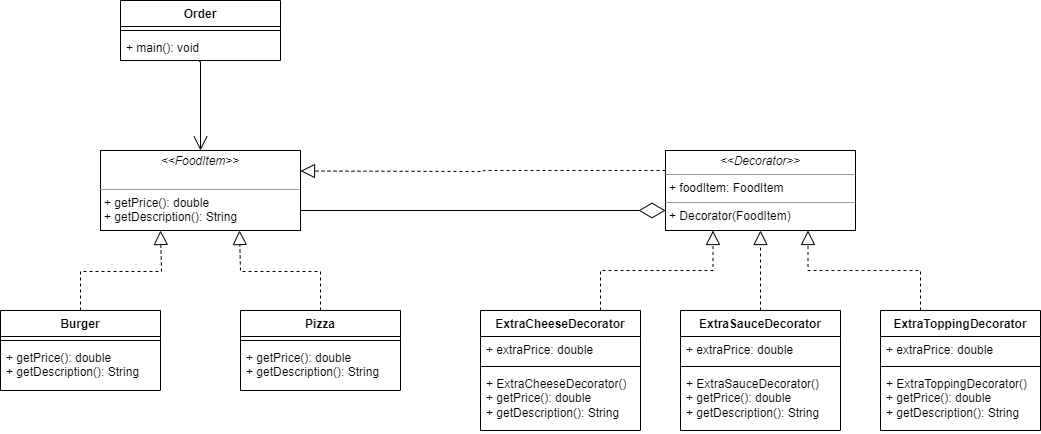

The diagram above was exported from draw.io. Its source (the exported page's mxGraphModel, read from the mxfile embedded in the PNG):
<mxGraphModel dx="803" dy="882" grid="1" gridSize="10" guides="1" tooltips="1" connect="1" arrows="1" fold="1" page="1" pageScale="1" pageWidth="850" pageHeight="1100" background="#ffffff" math="0" shadow="0">
  <root>
    <mxCell id="0" />
    <mxCell id="1" parent="0" />
    <mxCell id="klyFwpkTSXxKBVDG5FfC-21" value="&lt;p style=&quot;margin:0px;margin-top:4px;text-align:center;&quot;&gt;&lt;i&gt;&amp;lt;&amp;lt;FoodItem&amp;gt;&amp;gt;&lt;/i&gt;&lt;/p&gt;&lt;br&gt;&lt;hr size=&quot;1&quot;&gt;&lt;p style=&quot;margin:0px;margin-left:4px;&quot;&gt;+ getPrice(): double&lt;br&gt;+ getDescription(): String&lt;/p&gt;" style="verticalAlign=top;align=left;overflow=fill;fontSize=12;fontFamily=Helvetica;html=1;whiteSpace=wrap;" vertex="1" parent="1">
      <mxGeometry x="140" y="160" width="200" height="80" as="geometry" />
    </mxCell>
    <mxCell id="klyFwpkTSXxKBVDG5FfC-26" value="Burger" style="swimlane;fontStyle=1;align=center;verticalAlign=top;childLayout=stackLayout;horizontal=1;startSize=26;horizontalStack=0;resizeParent=1;resizeParentMax=0;resizeLast=0;collapsible=1;marginBottom=0;whiteSpace=wrap;html=1;" vertex="1" parent="1">
      <mxGeometry x="40" y="320" width="160" height="80" as="geometry" />
    </mxCell>
    <mxCell id="klyFwpkTSXxKBVDG5FfC-28" value="" style="line;strokeWidth=1;fillColor=none;align=left;verticalAlign=middle;spacingTop=-1;spacingLeft=3;spacingRight=3;rotatable=0;labelPosition=right;points=[];portConstraint=eastwest;strokeColor=inherit;" vertex="1" parent="klyFwpkTSXxKBVDG5FfC-26">
      <mxGeometry y="26" width="160" height="8" as="geometry" />
    </mxCell>
    <mxCell id="klyFwpkTSXxKBVDG5FfC-29" value="+ getPrice(): double&lt;br style=&quot;border-color: var(--border-color);&quot;&gt;+ getDescription(): String" style="text;strokeColor=none;fillColor=none;align=left;verticalAlign=top;spacingLeft=4;spacingRight=4;overflow=hidden;rotatable=0;points=[[0,0.5],[1,0.5]];portConstraint=eastwest;whiteSpace=wrap;html=1;" vertex="1" parent="klyFwpkTSXxKBVDG5FfC-26">
      <mxGeometry y="34" width="160" height="46" as="geometry" />
    </mxCell>
    <mxCell id="klyFwpkTSXxKBVDG5FfC-30" value="Pizza" style="swimlane;fontStyle=1;align=center;verticalAlign=top;childLayout=stackLayout;horizontal=1;startSize=26;horizontalStack=0;resizeParent=1;resizeParentMax=0;resizeLast=0;collapsible=1;marginBottom=0;whiteSpace=wrap;html=1;" vertex="1" parent="1">
      <mxGeometry x="280" y="320" width="160" height="80" as="geometry" />
    </mxCell>
    <mxCell id="klyFwpkTSXxKBVDG5FfC-31" value="" style="line;strokeWidth=1;fillColor=none;align=left;verticalAlign=middle;spacingTop=-1;spacingLeft=3;spacingRight=3;rotatable=0;labelPosition=right;points=[];portConstraint=eastwest;strokeColor=inherit;" vertex="1" parent="klyFwpkTSXxKBVDG5FfC-30">
      <mxGeometry y="26" width="160" height="8" as="geometry" />
    </mxCell>
    <mxCell id="klyFwpkTSXxKBVDG5FfC-32" value="+ getPrice(): double&lt;br style=&quot;border-color: var(--border-color);&quot;&gt;+ getDescription(): String" style="text;strokeColor=none;fillColor=none;align=left;verticalAlign=top;spacingLeft=4;spacingRight=4;overflow=hidden;rotatable=0;points=[[0,0.5],[1,0.5]];portConstraint=eastwest;whiteSpace=wrap;html=1;" vertex="1" parent="klyFwpkTSXxKBVDG5FfC-30">
      <mxGeometry y="34" width="160" height="46" as="geometry" />
    </mxCell>
    <mxCell id="klyFwpkTSXxKBVDG5FfC-37" value="" style="endArrow=block;dashed=1;endFill=0;endSize=12;html=1;rounded=0;edgeStyle=orthogonalEdgeStyle;entryX=0.25;entryY=1;entryDx=0;entryDy=0;exitX=0.5;exitY=0;exitDx=0;exitDy=0;" edge="1" parent="1" source="klyFwpkTSXxKBVDG5FfC-26">
      <mxGeometry width="160" relative="1" as="geometry">
        <mxPoint x="113" y="280" as="sourcePoint" />
        <mxPoint x="200" y="240" as="targetPoint" />
        <Array as="points">
          <mxPoint x="120" y="281" />
          <mxPoint x="201" y="281" />
          <mxPoint x="201" y="240" />
        </Array>
      </mxGeometry>
    </mxCell>
    <mxCell id="klyFwpkTSXxKBVDG5FfC-40" value="&lt;p style=&quot;margin:0px;margin-top:4px;text-align:center;&quot;&gt;&lt;i&gt;&amp;lt;&amp;lt;Decorator&amp;gt;&amp;gt;&lt;/i&gt;&lt;br&gt;&lt;/p&gt;&lt;hr size=&quot;1&quot;&gt;&lt;p style=&quot;margin:0px;margin-left:4px;&quot;&gt;+ foodItem: FoodItem&lt;br&gt;&lt;/p&gt;&lt;hr size=&quot;1&quot;&gt;&lt;p style=&quot;margin:0px;margin-left:4px;&quot;&gt;+&amp;nbsp;&lt;span style=&quot;border-color: var(--border-color); text-align: center;&quot;&gt;Decorator&lt;/span&gt;(FoodItem)&lt;br&gt;&lt;/p&gt;" style="verticalAlign=top;align=left;overflow=fill;fontSize=12;fontFamily=Helvetica;html=1;whiteSpace=wrap;" vertex="1" parent="1">
      <mxGeometry x="705" y="160" width="190" height="80" as="geometry" />
    </mxCell>
    <mxCell id="klyFwpkTSXxKBVDG5FfC-41" value="" style="endArrow=block;dashed=1;endFill=0;endSize=12;html=1;rounded=0;edgeStyle=orthogonalEdgeStyle;entryX=1;entryY=0.5;entryDx=0;entryDy=0;exitX=0;exitY=0.25;exitDx=0;exitDy=0;" edge="1" parent="1" source="klyFwpkTSXxKBVDG5FfC-40">
      <mxGeometry width="160" relative="1" as="geometry">
        <mxPoint x="520" y="180" as="sourcePoint" />
        <mxPoint x="340" y="180.5" as="targetPoint" />
      </mxGeometry>
    </mxCell>
    <mxCell id="klyFwpkTSXxKBVDG5FfC-43" value="ExtraCheeseDecorator" style="swimlane;fontStyle=1;align=center;verticalAlign=top;childLayout=stackLayout;horizontal=1;startSize=26;horizontalStack=0;resizeParent=1;resizeParentMax=0;resizeLast=0;collapsible=1;marginBottom=0;whiteSpace=wrap;html=1;" vertex="1" parent="1">
      <mxGeometry x="520" y="320" width="160" height="120" as="geometry" />
    </mxCell>
    <mxCell id="klyFwpkTSXxKBVDG5FfC-44" value="+ extraPrice: double" style="text;strokeColor=none;fillColor=none;align=left;verticalAlign=top;spacingLeft=4;spacingRight=4;overflow=hidden;rotatable=0;points=[[0,0.5],[1,0.5]];portConstraint=eastwest;whiteSpace=wrap;html=1;" vertex="1" parent="klyFwpkTSXxKBVDG5FfC-43">
      <mxGeometry y="26" width="160" height="26" as="geometry" />
    </mxCell>
    <mxCell id="klyFwpkTSXxKBVDG5FfC-45" value="" style="line;strokeWidth=1;fillColor=none;align=left;verticalAlign=middle;spacingTop=-1;spacingLeft=3;spacingRight=3;rotatable=0;labelPosition=right;points=[];portConstraint=eastwest;strokeColor=inherit;" vertex="1" parent="klyFwpkTSXxKBVDG5FfC-43">
      <mxGeometry y="52" width="160" height="8" as="geometry" />
    </mxCell>
    <mxCell id="klyFwpkTSXxKBVDG5FfC-46" value="+&amp;nbsp;ExtraCheeseDecorator()&lt;br&gt;+ getPrice(): double&lt;br style=&quot;border-color: var(--border-color);&quot;&gt;+ getDescription(): String" style="text;strokeColor=none;fillColor=none;align=left;verticalAlign=top;spacingLeft=4;spacingRight=4;overflow=hidden;rotatable=0;points=[[0,0.5],[1,0.5]];portConstraint=eastwest;whiteSpace=wrap;html=1;" vertex="1" parent="klyFwpkTSXxKBVDG5FfC-43">
      <mxGeometry y="60" width="160" height="60" as="geometry" />
    </mxCell>
    <mxCell id="klyFwpkTSXxKBVDG5FfC-47" value="ExtraSauceDecorator" style="swimlane;fontStyle=1;align=center;verticalAlign=top;childLayout=stackLayout;horizontal=1;startSize=26;horizontalStack=0;resizeParent=1;resizeParentMax=0;resizeLast=0;collapsible=1;marginBottom=0;whiteSpace=wrap;html=1;" vertex="1" parent="1">
      <mxGeometry x="720" y="320" width="160" height="120" as="geometry" />
    </mxCell>
    <mxCell id="klyFwpkTSXxKBVDG5FfC-48" value="+ extraPrice: double" style="text;strokeColor=none;fillColor=none;align=left;verticalAlign=top;spacingLeft=4;spacingRight=4;overflow=hidden;rotatable=0;points=[[0,0.5],[1,0.5]];portConstraint=eastwest;whiteSpace=wrap;html=1;" vertex="1" parent="klyFwpkTSXxKBVDG5FfC-47">
      <mxGeometry y="26" width="160" height="26" as="geometry" />
    </mxCell>
    <mxCell id="klyFwpkTSXxKBVDG5FfC-49" value="" style="line;strokeWidth=1;fillColor=none;align=left;verticalAlign=middle;spacingTop=-1;spacingLeft=3;spacingRight=3;rotatable=0;labelPosition=right;points=[];portConstraint=eastwest;strokeColor=inherit;" vertex="1" parent="klyFwpkTSXxKBVDG5FfC-47">
      <mxGeometry y="52" width="160" height="8" as="geometry" />
    </mxCell>
    <mxCell id="klyFwpkTSXxKBVDG5FfC-50" value="+&amp;nbsp;ExtraSauceDecorator()&lt;br&gt;+ getPrice(): double&lt;br style=&quot;border-color: var(--border-color);&quot;&gt;+ getDescription(): String" style="text;strokeColor=none;fillColor=none;align=left;verticalAlign=top;spacingLeft=4;spacingRight=4;overflow=hidden;rotatable=0;points=[[0,0.5],[1,0.5]];portConstraint=eastwest;whiteSpace=wrap;html=1;" vertex="1" parent="klyFwpkTSXxKBVDG5FfC-47">
      <mxGeometry y="60" width="160" height="60" as="geometry" />
    </mxCell>
    <mxCell id="klyFwpkTSXxKBVDG5FfC-51" value="ExtraToppingDecorator" style="swimlane;fontStyle=1;align=center;verticalAlign=top;childLayout=stackLayout;horizontal=1;startSize=26;horizontalStack=0;resizeParent=1;resizeParentMax=0;resizeLast=0;collapsible=1;marginBottom=0;whiteSpace=wrap;html=1;" vertex="1" parent="1">
      <mxGeometry x="920" y="320" width="160" height="120" as="geometry" />
    </mxCell>
    <mxCell id="klyFwpkTSXxKBVDG5FfC-52" value="+ extraPrice: double" style="text;strokeColor=none;fillColor=none;align=left;verticalAlign=top;spacingLeft=4;spacingRight=4;overflow=hidden;rotatable=0;points=[[0,0.5],[1,0.5]];portConstraint=eastwest;whiteSpace=wrap;html=1;" vertex="1" parent="klyFwpkTSXxKBVDG5FfC-51">
      <mxGeometry y="26" width="160" height="26" as="geometry" />
    </mxCell>
    <mxCell id="klyFwpkTSXxKBVDG5FfC-53" value="" style="line;strokeWidth=1;fillColor=none;align=left;verticalAlign=middle;spacingTop=-1;spacingLeft=3;spacingRight=3;rotatable=0;labelPosition=right;points=[];portConstraint=eastwest;strokeColor=inherit;" vertex="1" parent="klyFwpkTSXxKBVDG5FfC-51">
      <mxGeometry y="52" width="160" height="8" as="geometry" />
    </mxCell>
    <mxCell id="klyFwpkTSXxKBVDG5FfC-54" value="+&amp;nbsp;ExtraToppingDecorator()&lt;br&gt;+ getPrice(): double&lt;br style=&quot;border-color: var(--border-color);&quot;&gt;+ getDescription(): String" style="text;strokeColor=none;fillColor=none;align=left;verticalAlign=top;spacingLeft=4;spacingRight=4;overflow=hidden;rotatable=0;points=[[0,0.5],[1,0.5]];portConstraint=eastwest;whiteSpace=wrap;html=1;" vertex="1" parent="klyFwpkTSXxKBVDG5FfC-51">
      <mxGeometry y="60" width="160" height="60" as="geometry" />
    </mxCell>
    <mxCell id="klyFwpkTSXxKBVDG5FfC-55" value="" style="endArrow=block;dashed=1;endFill=0;endSize=12;html=1;rounded=0;edgeStyle=orthogonalEdgeStyle;exitX=0.5;exitY=0;exitDx=0;exitDy=0;" edge="1" parent="1" source="klyFwpkTSXxKBVDG5FfC-47" target="klyFwpkTSXxKBVDG5FfC-40">
      <mxGeometry width="160" relative="1" as="geometry">
        <mxPoint x="780" y="360" as="sourcePoint" />
        <mxPoint x="940" y="360" as="targetPoint" />
      </mxGeometry>
    </mxCell>
    <mxCell id="klyFwpkTSXxKBVDG5FfC-56" value="" style="endArrow=block;dashed=1;endFill=0;endSize=12;html=1;rounded=0;edgeStyle=orthogonalEdgeStyle;exitX=0.25;exitY=0;exitDx=0;exitDy=0;entryX=0.75;entryY=1;entryDx=0;entryDy=0;" edge="1" parent="1" source="klyFwpkTSXxKBVDG5FfC-51" target="klyFwpkTSXxKBVDG5FfC-40">
      <mxGeometry width="160" relative="1" as="geometry">
        <mxPoint x="810" y="330" as="sourcePoint" />
        <mxPoint x="810" y="250" as="targetPoint" />
      </mxGeometry>
    </mxCell>
    <mxCell id="klyFwpkTSXxKBVDG5FfC-57" value="" style="endArrow=block;dashed=1;endFill=0;endSize=12;html=1;rounded=0;edgeStyle=orthogonalEdgeStyle;exitX=0.75;exitY=0;exitDx=0;exitDy=0;entryX=0.25;entryY=1;entryDx=0;entryDy=0;" edge="1" parent="1" source="klyFwpkTSXxKBVDG5FfC-43" target="klyFwpkTSXxKBVDG5FfC-40">
      <mxGeometry width="160" relative="1" as="geometry">
        <mxPoint x="970" y="330" as="sourcePoint" />
        <mxPoint x="858" y="250" as="targetPoint" />
      </mxGeometry>
    </mxCell>
    <mxCell id="klyFwpkTSXxKBVDG5FfC-58" value="" style="endArrow=block;dashed=1;endFill=0;endSize=12;html=1;rounded=0;edgeStyle=orthogonalEdgeStyle;entryX=0.25;entryY=1;entryDx=0;entryDy=0;exitX=0.5;exitY=0;exitDx=0;exitDy=0;" edge="1" parent="1" source="klyFwpkTSXxKBVDG5FfC-30">
      <mxGeometry width="160" relative="1" as="geometry">
        <mxPoint x="199" y="320" as="sourcePoint" />
        <mxPoint x="279" y="240" as="targetPoint" />
        <Array as="points">
          <mxPoint x="360" y="281" />
          <mxPoint x="280" y="281" />
          <mxPoint x="280" y="240" />
        </Array>
      </mxGeometry>
    </mxCell>
    <mxCell id="klyFwpkTSXxKBVDG5FfC-59" value="" style="endArrow=diamondThin;endFill=0;endSize=24;html=1;rounded=0;edgeStyle=orthogonalEdgeStyle;entryX=0;entryY=0.75;entryDx=0;entryDy=0;exitX=1;exitY=0.75;exitDx=0;exitDy=0;" edge="1" parent="1" source="klyFwpkTSXxKBVDG5FfC-21" target="klyFwpkTSXxKBVDG5FfC-40">
      <mxGeometry width="160" relative="1" as="geometry">
        <mxPoint x="520" y="220" as="sourcePoint" />
        <mxPoint x="680" y="220" as="targetPoint" />
      </mxGeometry>
    </mxCell>
    <mxCell id="klyFwpkTSXxKBVDG5FfC-60" value="Order" style="swimlane;fontStyle=1;align=center;verticalAlign=top;childLayout=stackLayout;horizontal=1;startSize=26;horizontalStack=0;resizeParent=1;resizeParentMax=0;resizeLast=0;collapsible=1;marginBottom=0;whiteSpace=wrap;html=1;" vertex="1" parent="1">
      <mxGeometry x="160" y="10" width="160" height="60" as="geometry" />
    </mxCell>
    <mxCell id="klyFwpkTSXxKBVDG5FfC-62" value="" style="line;strokeWidth=1;fillColor=none;align=left;verticalAlign=middle;spacingTop=-1;spacingLeft=3;spacingRight=3;rotatable=0;labelPosition=right;points=[];portConstraint=eastwest;strokeColor=inherit;" vertex="1" parent="klyFwpkTSXxKBVDG5FfC-60">
      <mxGeometry y="26" width="160" height="8" as="geometry" />
    </mxCell>
    <mxCell id="klyFwpkTSXxKBVDG5FfC-63" value="+ main(): void" style="text;strokeColor=none;fillColor=none;align=left;verticalAlign=top;spacingLeft=4;spacingRight=4;overflow=hidden;rotatable=0;points=[[0,0.5],[1,0.5]];portConstraint=eastwest;whiteSpace=wrap;html=1;" vertex="1" parent="klyFwpkTSXxKBVDG5FfC-60">
      <mxGeometry y="34" width="160" height="26" as="geometry" />
    </mxCell>
    <mxCell id="klyFwpkTSXxKBVDG5FfC-64" value="" style="endArrow=open;endFill=1;endSize=12;html=1;rounded=0;edgeStyle=orthogonalEdgeStyle;exitX=0.49;exitY=1.036;exitDx=0;exitDy=0;exitPerimeter=0;entryX=0.5;entryY=0;entryDx=0;entryDy=0;" edge="1" parent="1" source="klyFwpkTSXxKBVDG5FfC-63" target="klyFwpkTSXxKBVDG5FfC-21">
      <mxGeometry width="160" relative="1" as="geometry">
        <mxPoint x="170" y="120" as="sourcePoint" />
        <mxPoint x="330" y="120" as="targetPoint" />
        <Array as="points">
          <mxPoint x="240" y="71" />
        </Array>
      </mxGeometry>
    </mxCell>
  </root>
</mxGraphModel>